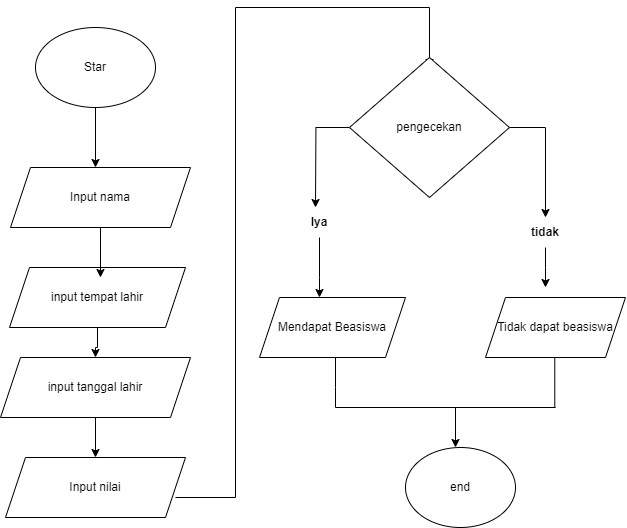

The diagram above was exported from draw.io. Its source (the exported page's mxGraphModel, read from the mxfile embedded in the PNG):
<mxGraphModel dx="1134" dy="649" grid="1" gridSize="10" guides="1" tooltips="1" connect="1" arrows="1" fold="1" page="1" pageScale="1" pageWidth="827" pageHeight="1169" math="0" shadow="0">
  <root>
    <mxCell id="0" />
    <mxCell id="1" parent="0" />
    <mxCell id="fVjM9k_E4fF1zruMJ4nr-3" style="edgeStyle=orthogonalEdgeStyle;rounded=0;orthogonalLoop=1;jettySize=auto;html=1;exitX=0.5;exitY=1;exitDx=0;exitDy=0;entryX=0.5;entryY=0;entryDx=0;entryDy=0;" edge="1" parent="1" target="fVjM9k_E4fF1zruMJ4nr-2">
      <mxGeometry relative="1" as="geometry">
        <mxPoint x="360" y="80" as="sourcePoint" />
      </mxGeometry>
    </mxCell>
    <mxCell id="fVjM9k_E4fF1zruMJ4nr-5" value="" style="edgeStyle=orthogonalEdgeStyle;rounded=0;orthogonalLoop=1;jettySize=auto;html=1;" edge="1" parent="1" target="fVjM9k_E4fF1zruMJ4nr-4">
      <mxGeometry relative="1" as="geometry">
        <mxPoint x="365" y="160" as="sourcePoint" />
      </mxGeometry>
    </mxCell>
    <mxCell id="fVjM9k_E4fF1zruMJ4nr-7" value="" style="edgeStyle=orthogonalEdgeStyle;rounded=0;orthogonalLoop=1;jettySize=auto;html=1;" edge="1" parent="1" target="fVjM9k_E4fF1zruMJ4nr-6">
      <mxGeometry relative="1" as="geometry">
        <mxPoint x="362.0000000000002" y="240" as="sourcePoint" />
      </mxGeometry>
    </mxCell>
    <mxCell id="fVjM9k_E4fF1zruMJ4nr-9" value="" style="edgeStyle=orthogonalEdgeStyle;rounded=0;orthogonalLoop=1;jettySize=auto;html=1;" edge="1" parent="1" target="fVjM9k_E4fF1zruMJ4nr-8">
      <mxGeometry relative="1" as="geometry">
        <mxPoint x="355" y="310" as="sourcePoint" />
      </mxGeometry>
    </mxCell>
    <mxCell id="fVjM9k_E4fF1zruMJ4nr-11" style="edgeStyle=orthogonalEdgeStyle;rounded=0;orthogonalLoop=1;jettySize=auto;html=1;exitX=1;exitY=0.5;exitDx=0;exitDy=0;entryX=0.5;entryY=0;entryDx=0;entryDy=0;" edge="1" parent="1">
      <mxGeometry relative="1" as="geometry">
        <mxPoint x="494" y="80" as="targetPoint" />
        <mxPoint x="240" y="510" as="sourcePoint" />
        <Array as="points">
          <mxPoint x="300" y="510" />
          <mxPoint x="300" y="20" />
          <mxPoint x="494" y="20" />
        </Array>
      </mxGeometry>
    </mxCell>
    <mxCell id="fVjM9k_E4fF1zruMJ4nr-34" style="edgeStyle=orthogonalEdgeStyle;rounded=0;orthogonalLoop=1;jettySize=auto;html=1;" edge="1" parent="1" source="fVjM9k_E4fF1zruMJ4nr-10">
      <mxGeometry relative="1" as="geometry">
        <mxPoint x="380" y="220" as="targetPoint" />
      </mxGeometry>
    </mxCell>
    <mxCell id="fVjM9k_E4fF1zruMJ4nr-35" style="edgeStyle=orthogonalEdgeStyle;rounded=0;orthogonalLoop=1;jettySize=auto;html=1;entryX=0.5;entryY=0;entryDx=0;entryDy=0;" edge="1" parent="1" source="fVjM9k_E4fF1zruMJ4nr-10" target="fVjM9k_E4fF1zruMJ4nr-18">
      <mxGeometry relative="1" as="geometry">
        <mxPoint x="610" y="220" as="targetPoint" />
      </mxGeometry>
    </mxCell>
    <mxCell id="fVjM9k_E4fF1zruMJ4nr-10" value="pengecekan" style="rhombus;whiteSpace=wrap;html=1;" vertex="1" parent="1">
      <mxGeometry x="414" y="70" width="160" height="140" as="geometry" />
    </mxCell>
    <mxCell id="fVjM9k_E4fF1zruMJ4nr-26" value="" style="edgeStyle=orthogonalEdgeStyle;rounded=0;orthogonalLoop=1;jettySize=auto;html=1;" edge="1" parent="1" source="fVjM9k_E4fF1zruMJ4nr-12" target="fVjM9k_E4fF1zruMJ4nr-13">
      <mxGeometry relative="1" as="geometry">
        <Array as="points">
          <mxPoint x="160" y="180" />
          <mxPoint x="160" y="180" />
        </Array>
      </mxGeometry>
    </mxCell>
    <mxCell id="fVjM9k_E4fF1zruMJ4nr-12" value="Star" style="ellipse;whiteSpace=wrap;html=1;" vertex="1" parent="1">
      <mxGeometry x="100" y="40" width="120" height="80" as="geometry" />
    </mxCell>
    <mxCell id="fVjM9k_E4fF1zruMJ4nr-13" value="Input nama" style="shape=parallelogram;perimeter=parallelogramPerimeter;whiteSpace=wrap;html=1;fixedSize=1;" vertex="1" parent="1">
      <mxGeometry x="75" y="180" width="180" height="60" as="geometry" />
    </mxCell>
    <mxCell id="fVjM9k_E4fF1zruMJ4nr-30" style="edgeStyle=orthogonalEdgeStyle;rounded=0;orthogonalLoop=1;jettySize=auto;html=1;entryX=0.5;entryY=0;entryDx=0;entryDy=0;" edge="1" parent="1" source="fVjM9k_E4fF1zruMJ4nr-14" target="fVjM9k_E4fF1zruMJ4nr-15">
      <mxGeometry relative="1" as="geometry" />
    </mxCell>
    <mxCell id="fVjM9k_E4fF1zruMJ4nr-14" value="input tempat lahir" style="shape=parallelogram;perimeter=parallelogramPerimeter;whiteSpace=wrap;html=1;fixedSize=1;" vertex="1" parent="1">
      <mxGeometry x="74" y="280" width="176" height="60" as="geometry" />
    </mxCell>
    <mxCell id="fVjM9k_E4fF1zruMJ4nr-31" style="edgeStyle=orthogonalEdgeStyle;rounded=0;orthogonalLoop=1;jettySize=auto;html=1;entryX=0.5;entryY=0;entryDx=0;entryDy=0;" edge="1" parent="1" source="fVjM9k_E4fF1zruMJ4nr-15" target="fVjM9k_E4fF1zruMJ4nr-16">
      <mxGeometry relative="1" as="geometry" />
    </mxCell>
    <mxCell id="fVjM9k_E4fF1zruMJ4nr-15" value="input tanggal lahir" style="shape=parallelogram;perimeter=parallelogramPerimeter;whiteSpace=wrap;html=1;fixedSize=1;" vertex="1" parent="1">
      <mxGeometry x="65" y="370" width="190" height="60" as="geometry" />
    </mxCell>
    <mxCell id="fVjM9k_E4fF1zruMJ4nr-16" value="Input nilai" style="shape=parallelogram;perimeter=parallelogramPerimeter;whiteSpace=wrap;html=1;fixedSize=1;" vertex="1" parent="1">
      <mxGeometry x="70" y="470" width="180" height="60" as="geometry" />
    </mxCell>
    <mxCell id="fVjM9k_E4fF1zruMJ4nr-40" value="" style="edgeStyle=orthogonalEdgeStyle;rounded=0;orthogonalLoop=1;jettySize=auto;html=1;" edge="1" parent="1" source="fVjM9k_E4fF1zruMJ4nr-18">
      <mxGeometry relative="1" as="geometry">
        <mxPoint x="610" y="300" as="targetPoint" />
      </mxGeometry>
    </mxCell>
    <mxCell id="fVjM9k_E4fF1zruMJ4nr-18" value="&lt;b&gt;tidak&lt;/b&gt;" style="text;html=1;align=center;verticalAlign=middle;whiteSpace=wrap;rounded=0;" vertex="1" parent="1">
      <mxGeometry x="580" y="230" width="60" height="30" as="geometry" />
    </mxCell>
    <mxCell id="fVjM9k_E4fF1zruMJ4nr-38" value="" style="edgeStyle=orthogonalEdgeStyle;rounded=0;orthogonalLoop=1;jettySize=auto;html=1;" edge="1" parent="1" source="fVjM9k_E4fF1zruMJ4nr-20" target="fVjM9k_E4fF1zruMJ4nr-37">
      <mxGeometry relative="1" as="geometry">
        <Array as="points">
          <mxPoint x="384" y="290" />
          <mxPoint x="384" y="290" />
        </Array>
      </mxGeometry>
    </mxCell>
    <mxCell id="fVjM9k_E4fF1zruMJ4nr-20" value="&lt;b&gt;Iya&lt;/b&gt;" style="text;html=1;align=center;verticalAlign=middle;whiteSpace=wrap;rounded=0;" vertex="1" parent="1">
      <mxGeometry x="354" y="220" width="60" height="30" as="geometry" />
    </mxCell>
    <mxCell id="fVjM9k_E4fF1zruMJ4nr-29" style="edgeStyle=orthogonalEdgeStyle;rounded=0;orthogonalLoop=1;jettySize=auto;html=1;entryX=0.517;entryY=0.167;entryDx=0;entryDy=0;entryPerimeter=0;" edge="1" parent="1" source="fVjM9k_E4fF1zruMJ4nr-13" target="fVjM9k_E4fF1zruMJ4nr-14">
      <mxGeometry relative="1" as="geometry" />
    </mxCell>
    <mxCell id="fVjM9k_E4fF1zruMJ4nr-37" value="Mendapat Beasiswa" style="shape=parallelogram;perimeter=parallelogramPerimeter;whiteSpace=wrap;html=1;fixedSize=1;" vertex="1" parent="1">
      <mxGeometry x="324" y="310" width="146" height="60" as="geometry" />
    </mxCell>
    <mxCell id="fVjM9k_E4fF1zruMJ4nr-39" value="Tidak dapat beasiswa" style="shape=parallelogram;perimeter=parallelogramPerimeter;whiteSpace=wrap;html=1;fixedSize=1;" vertex="1" parent="1">
      <mxGeometry x="550" y="310" width="140" height="60" as="geometry" />
    </mxCell>
    <mxCell id="fVjM9k_E4fF1zruMJ4nr-41" value="end" style="ellipse;whiteSpace=wrap;html=1;" vertex="1" parent="1">
      <mxGeometry x="470" y="460" width="110" height="80" as="geometry" />
    </mxCell>
    <mxCell id="fVjM9k_E4fF1zruMJ4nr-52" value="" style="endArrow=none;html=1;rounded=0;" edge="1" parent="1">
      <mxGeometry width="50" height="50" relative="1" as="geometry">
        <mxPoint x="400" y="420" as="sourcePoint" />
        <mxPoint x="620" y="420" as="targetPoint" />
        <Array as="points" />
      </mxGeometry>
    </mxCell>
    <mxCell id="fVjM9k_E4fF1zruMJ4nr-53" value="" style="endArrow=none;html=1;rounded=0;" edge="1" parent="1">
      <mxGeometry width="50" height="50" relative="1" as="geometry">
        <mxPoint x="400" y="420" as="sourcePoint" />
        <mxPoint x="400" y="370" as="targetPoint" />
        <Array as="points">
          <mxPoint x="400" y="400" />
        </Array>
      </mxGeometry>
    </mxCell>
    <mxCell id="fVjM9k_E4fF1zruMJ4nr-54" value="" style="endArrow=none;html=1;rounded=0;" edge="1" parent="1">
      <mxGeometry width="50" height="50" relative="1" as="geometry">
        <mxPoint x="619.29" y="420" as="sourcePoint" />
        <mxPoint x="619.29" y="370" as="targetPoint" />
      </mxGeometry>
    </mxCell>
    <mxCell id="fVjM9k_E4fF1zruMJ4nr-55" value="" style="endArrow=classic;html=1;rounded=0;" edge="1" parent="1">
      <mxGeometry width="50" height="50" relative="1" as="geometry">
        <mxPoint x="520" y="420" as="sourcePoint" />
        <mxPoint x="520" y="460" as="targetPoint" />
      </mxGeometry>
    </mxCell>
  </root>
</mxGraphModel>